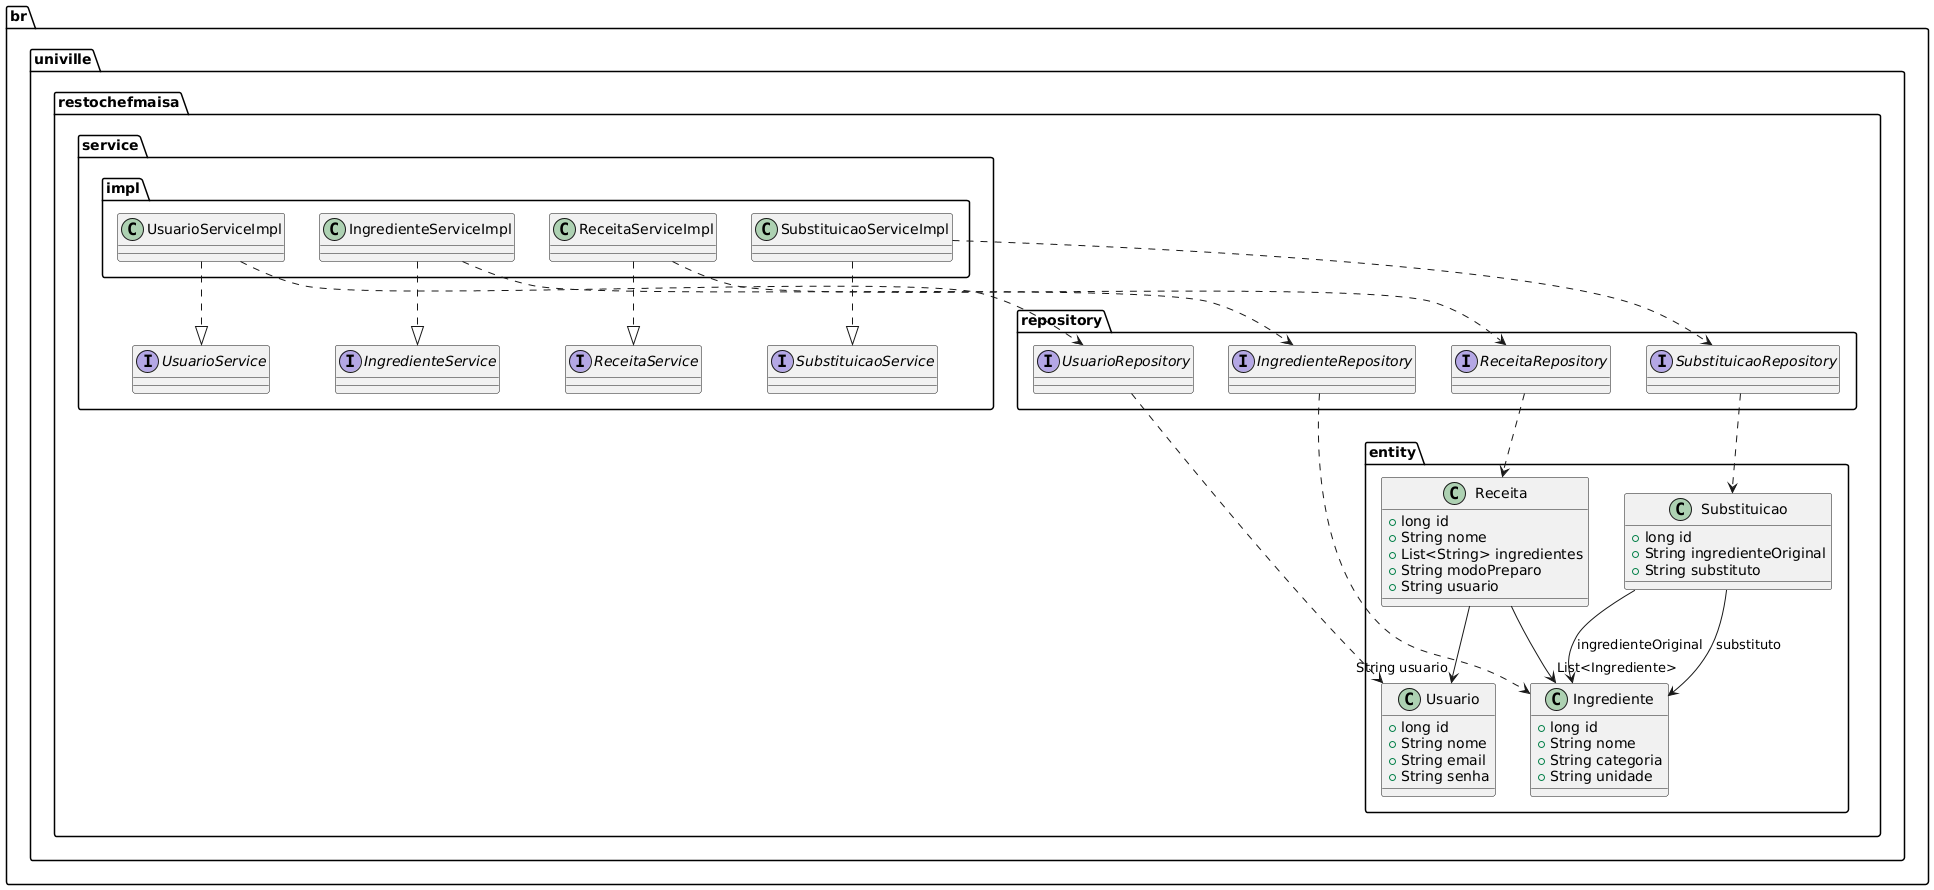

The diagram above was rendered by PlantUML. Its source (embedded in the PNG):
@startuml
package br.univille.restochefmaisa {

    package entity {
        
        class Usuario {
            +long id
            +String nome
            +String email
            +String senha
        }

        class Receita {
            +long id
            +String nome
            +List<String> ingredientes
            +String modoPreparo
            +String usuario
        }

        class Ingrediente {
            +long id
            +String nome
            +String categoria
            +String unidade
        }

        class Substituicao {
            +long id
            +String ingredienteOriginal
            +String substituto
        }
    }

    package repository {
        interface UsuarioRepository
        interface ReceitaRepository
        interface IngredienteRepository
        interface SubstituicaoRepository
    }

    package service {
        interface UsuarioService
        interface ReceitaService
        interface IngredienteService
        interface SubstituicaoService
    }

    package service.impl {
        class UsuarioServiceImpl
        class ReceitaServiceImpl
        class IngredienteServiceImpl
        class SubstituicaoServiceImpl
    }

    ' RELACIONAMENTOS
    UsuarioRepository ..> Usuario
    ReceitaRepository ..> Receita
    IngredienteRepository ..> Ingrediente
    SubstituicaoRepository ..> Substituicao

    UsuarioServiceImpl ..|> UsuarioService
    ReceitaServiceImpl ..|> ReceitaService
    IngredienteServiceImpl ..|> IngredienteService
    SubstituicaoServiceImpl ..|> SubstituicaoService

    UsuarioServiceImpl ..> UsuarioRepository
    ReceitaServiceImpl ..> ReceitaRepository
    IngredienteServiceImpl ..> IngredienteRepository
    SubstituicaoServiceImpl ..> SubstituicaoRepository

    Receita --> "List<Ingrediente>" Ingrediente
    Receita --> "String usuario" Usuario

    Substituicao --> Ingrediente : ingredienteOriginal
    Substituicao --> Ingrediente : substituto

}
@enduml